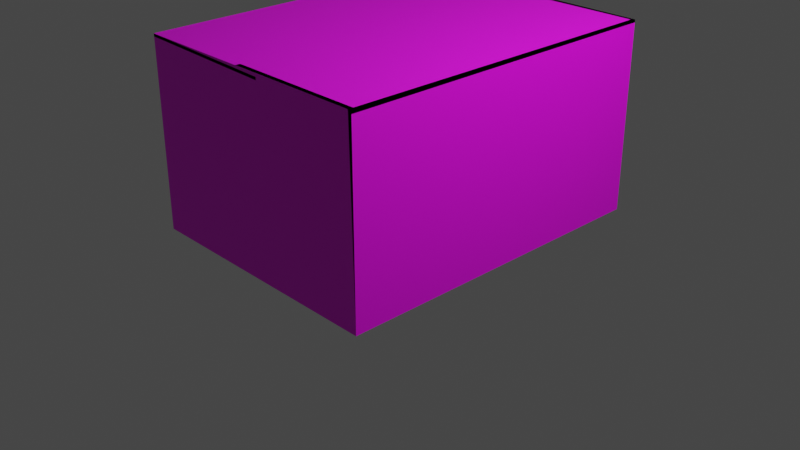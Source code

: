 # Source: box.blend  (saved by Blender 3.0.42; exported with 4.5.12 LTS)
import bpy
from mathutils import Matrix  # noqa: F401  (used for matrix-valued properties, if any)

bpy.ops.wm.read_factory_settings(use_empty=True)
scene = bpy.context.scene
scene.name = 'Scene'

# ---- collections
col_collection = bpy.data.collections.new('Collection'); scene.collection.children.link(col_collection)

# ---- images (referenced by path relative to the original .blend; pixels are not part of the script)
import os
ASSET_DIR = os.environ.get("B2B_ASSET_DIR", "")  # directory of the original .blend (textures are referenced by path, not embedded)
HERE = os.path.dirname(os.path.abspath(__file__))  # packed textures are extracted next to this script under _unpacked/

def load_image(name, relpath, width, height, colorspace="sRGB"):
    """Load a texture the original file referenced (path relative to the .blend, or extracted next to this script)."""
    p = next((c for c in (os.path.join(HERE, relpath), os.path.join(ASSET_DIR, relpath)) if relpath and os.path.exists(c)), "")
    if p:
        img = bpy.data.images.load(p, check_existing=True)
        img.name = name
    else:  # same state as the original file: an image datablock whose file is absent (Cycles renders it pink)
        img = bpy.data.images.new(name, width, height)
        img.source = "FILE"
        img.filepath = "//" + (relpath or name)
    img.colorspace_settings.name = colorspace
    return img
img_logo_jacex_png = load_image('logo_jacex.png', 'logo_jacex.png', 1024, 1024, 'sRGB')
img_texturescom_fabricplain0015_m_jpg = load_image('TexturesCom_FabricPlain0015_M.jpg', 'TexturesCom_FabricPlain0015_M.jpg', 1024, 1024, 'sRGB')

# ---- materials (node trees are filled in below, after node groups)
mat_material_001 = bpy.data.materials.new('Material.001')
mat_material_001.use_transparent_shadow = False
mat_material = bpy.data.materials.new('Material')
mat_material.alpha_threshold = 0.0
mat_material.use_transparent_shadow = False
mat_material.line_color = (0.0, 0.0, 0.0, 1.0)

# ---- material node trees
mat_material_001.use_nodes = True; mat_material_001.node_tree.nodes.clear()
_N = mat_material_001.node_tree.nodes; _L = mat_material_001.node_tree.links
n0 = _N.new('ShaderNodeBsdfPrincipled'); n0.name = 'Principled BSDF'; n0.location = (10, 300)
n0.distribution = 'GGX'
n0.subsurface_method = 'RANDOM_WALK_SKIN'
n0.inputs[3].default_value = 1.45
n0.inputs[27].default_value = (0.0, 0.0, 0.0, 1.0)
n0.inputs[28].default_value = 1.0
n1 = _N.new('ShaderNodeOutputMaterial'); n1.name = 'Material Output'; n1.location = (300, 300)
n2 = _N.new('ShaderNodeTexImage'); n2.name = 'Image Texture'; n2.location = (-280, 280)
n2.image = img_logo_jacex_png
_L.new(n0.outputs[0], n1.inputs[0])
_L.new(n2.outputs[0], n0.inputs[0])
n1.is_active_output = True
mat_material.use_nodes = True; mat_material.node_tree.nodes.clear()
_N = mat_material.node_tree.nodes; _L = mat_material.node_tree.links
n0 = _N.new('ShaderNodeOutputMaterial'); n0.name = 'Material Output'; n0.location = (300, 300)
n1 = _N.new('ShaderNodeBsdfPrincipled'); n1.name = 'Principled BSDF'; n1.location = (10, 300)
n1.distribution = 'GGX'
n1.subsurface_method = 'RANDOM_WALK_SKIN'
n1.inputs[3].default_value = 1.45
n1.inputs[27].default_value = (0.0, 0.0, 0.0, 1.0)
n1.inputs[28].default_value = 1.0
n2 = _N.new('ShaderNodeTexImage'); n2.name = 'Image Texture'; n2.location = (-280, 280)
n2.image = img_texturescom_fabricplain0015_m_jpg
n3 = _N.new('ShaderNodeGamma'); n3.name = 'Gamma'; n3.location = (-180, 220)
n3.inputs[0].default_value = (0.05965, 0.06681, 0.06509, 1.0)
n3.inputs[1].default_value = 3.0
_L.new(n1.outputs[0], n0.inputs[0])
_L.new(n2.outputs[0], n1.inputs[0])
n0.is_active_output = True

# ---- world
world_world = bpy.data.worlds.new('World'); scene.world = world_world
world_world.use_nodes = True; world_world.node_tree.nodes.clear()
_N = world_world.node_tree.nodes; _L = world_world.node_tree.links
n0 = _N.new('ShaderNodeOutputWorld'); n0.name = 'World Output'; n0.location = (300, 300)
n1 = _N.new('ShaderNodeBackground'); n1.name = 'Background'; n1.location = (10, 300)
n1.inputs[0].default_value = (0.05088, 0.05088, 0.05088, 1.0)
_L.new(n1.outputs[0], n0.inputs[0])
n0.is_active_output = True
world_world.color = (0.05088, 0.05088, 0.05088)
world_world.use_sun_shadow = False
world_world.sun_shadow_jitter_overblur = 0.0

# ---- cameras
cam_camera = bpy.data.cameras.new('Camera')
cam_camera.clip_end = 100.0
cam_camera.ortho_scale = 7.314

# ---- lights
light_light = bpy.data.lights.new('Light', 'POINT')
light_light.transmission_factor = 0.0
light_light.energy = 1000.0
light_light.shadow_soft_size = 0.1
light_light.shadow_maximum_resolution = 0.006
light_light.use_absolute_resolution = True

# ---- meshes
me_cube = bpy.data.meshes.new('Cube')
me_cube.from_pydata([(1.0, 1.0, -1.0), (1.0, -1.0, -1.0), (-1.0, 1.0, 1.0), (-1.0, 1.0, -1.0), (-1.0, -1.0, -1.0), (0.0, 1.0, -1.0), (0.0, -1.0, -1.0), (-1.0, 1.0, 1.0), (-1.0, -1.0, 1.0), (0.0, 1.0, 1.0), (1.0, -1.0, 1.0), (1.0, -1.0, 1.0), (1.0, 1.0, 1.0), (0.0, -1.0, 1.0)], [], [(6, 13, 8, 4), (4, 8, 7, 3), (5, 0, 1, 6), (0, 12, 10, 1), (5, 9, 12, 0), (3, 2, 9, 5), (3, 5, 6, 4), (1, 11, 13, 6)])
me_cube.polygons.foreach_set('material_index', [1, 1, 1, 1, 1, 1, 1, 1])
_uv = me_cube.uv_layers.new(name='UVMap')
_uv.uv.foreach_set('vector', [0.009366, 0.242, 0.3449, 0.245, 0.3438, 0.4782, 0.00828, 0.4752, 0.5094, 0.9942, 0.2522, 0.9923, 0.2536, 0.6347, 0.5108, 0.6366, 0.8396, 0.4262, 0.6883, 0.4176, 0.7008, -0.003042, 0.852, 0.005595, 0.007118, 0.6563, 0.2468, 0.6603, 0.244, 1.006, 0.004259, 1.002, 0.9983, 0.6434, 0.6894, 0.6434, 0.6894, 0.4288, 0.9983, 0.4288, 0.9983, 0.8581, 0.6894, 0.8581, 0.6894, 0.6434, 0.9983, 0.6434, 0.9909, 0.4348, 0.8396, 0.4262, 0.852, 0.005595, 1.003, 0.01423, 0.01045, 0.008751, 0.346, 0.01177, 0.3449, 0.245, 0.009366, 0.242])
me_cube.materials.append(mat_material_001)
me_cube.materials.append(mat_material)
me_cube.use_remesh_preserve_volume = False
me_cube.use_remesh_preserve_attributes = False
me_cube.use_mirror_vertex_groups = False
me_cube.update()
me_cube_001 = bpy.data.meshes.new('Cube.001')
me_cube_001.from_pydata([(1.0, 1.0, 1.0), (1.0, -1.0, 1.0), (-0.08272, -0.9997, 1.0), (-0.08272, 1.0, 1.0)], [], [(0, 3, 2, 1)])
_uv = me_cube_001.uv_layers.new(name='UVMap')
_uv.uv.foreach_set('vector', [0.873, 0.7482, 0.998, 0.7482, 0.998, 0.9982, 0.873, 0.9982])
me_cube_001.materials.append(mat_material)
me_cube_001.use_remesh_preserve_volume = False
me_cube_001.use_remesh_preserve_attributes = False
me_cube_001.use_mirror_vertex_groups = False
me_cube_001.update()
me_cube_002 = bpy.data.meshes.new('Cube.002')
me_cube_002.from_pydata([(-1.0, -1.0, 1.0), (0.1237, 1.0, 0.966), (-1.0, 1.0, 1.0), (0.1237, -1.0, 0.966)], [], [(1, 2, 0, 3)])
_uv = me_cube_002.uv_layers.new(name='UVMap')
_uv.uv.foreach_set('vector', [0.7262, 0.7455, 0.8512, 0.7455, 0.8512, 0.9955, 0.7262, 0.9955])
me_cube_002.materials.append(mat_material)
me_cube_002.use_remesh_preserve_volume = False
me_cube_002.use_remesh_preserve_attributes = False
me_cube_002.use_mirror_vertex_groups = False
me_cube_002.update()

# ---- objects
ob_cube = bpy.data.objects.new('Cube', me_cube)
ob_light = bpy.data.objects.new('Light', light_light)
ob_camera = bpy.data.objects.new('Camera', cam_camera)
ob_cube_001 = bpy.data.objects.new('Cube.001', me_cube_001)
ob_cube_002 = bpy.data.objects.new('Cube.002', me_cube_002)

# ---- transforms, parenting, visibility, modifiers, constraints
ob_cube.location = (0.0, 0.0, 1.0)
ob_cube.scale = (1.375, 1.788, 1.0)
ob_cube.lock_rotations_4d = False
ob_cube.empty_display_type = 'ARROWS'
ob_cube.lineart.crease_threshold = 0.0
_m = ob_cube.modifiers.new('Solidify', 'SOLIDIFY')
_m.thickness = 0.03
ob_light.location = (4.076, 1.005, 5.904)
ob_light.rotation_euler = (0.6503, 0.05522, 1.866)
ob_light.lock_rotations_4d = False
ob_light.empty_display_type = 'ARROWS'
ob_light.color = (0.0, 0.0, 0.0, 0.0)
ob_light.lineart.crease_threshold = 0.0
ob_camera.location = (7.359, -6.926, 4.958)
ob_camera.rotation_euler = (1.109, 0.0, 0.8149)
ob_camera.lock_rotations_4d = False
ob_camera.empty_display_type = 'ARROWS'
ob_camera.color = (0.0, 0.0, 0.0, 0.0)
ob_camera.display_type = 'WIRE'
ob_camera.lineart.crease_threshold = 0.0
ob_cube_001.location = (0.0, 0.0, 1.0)
ob_cube_001.scale = (1.375, 1.788, 1.0)
ob_cube_001.lock_rotations_4d = False
ob_cube_001.empty_display_type = 'ARROWS'
ob_cube_001.lineart.crease_threshold = 0.0
_m = ob_cube_001.modifiers.new('Solidify', 'SOLIDIFY')
_m.thickness = 0.03
ob_cube_002.location = (0.0, 0.0, 1.0)
ob_cube_002.scale = (1.375, 1.788, 1.0)
ob_cube_002.lock_rotations_4d = False
ob_cube_002.empty_display_type = 'ARROWS'
ob_cube_002.lineart.crease_threshold = 0.0
_m = ob_cube_002.modifiers.new('Solidify', 'SOLIDIFY')
_m.thickness = 0.03

# ---- collection membership
col_collection.objects.link(ob_cube)
col_collection.objects.link(ob_light)
col_collection.objects.link(ob_camera)
col_collection.objects.link(ob_cube_001)
col_collection.objects.link(ob_cube_002)

# ---- scene / render settings (as saved in the file)
scene.camera = ob_camera
scene.frame_start = 1; scene.frame_end = 250; scene.frame_set(1)
scene.render.engine = 'BLENDER_EEVEE_NEXT'
scene.cycles.sampling_pattern = 'TABULATED_SOBOL'
scene.cycles.use_light_tree = False
scene.view_settings.view_transform = 'Filmic'
bpy.context.view_layer.update()
